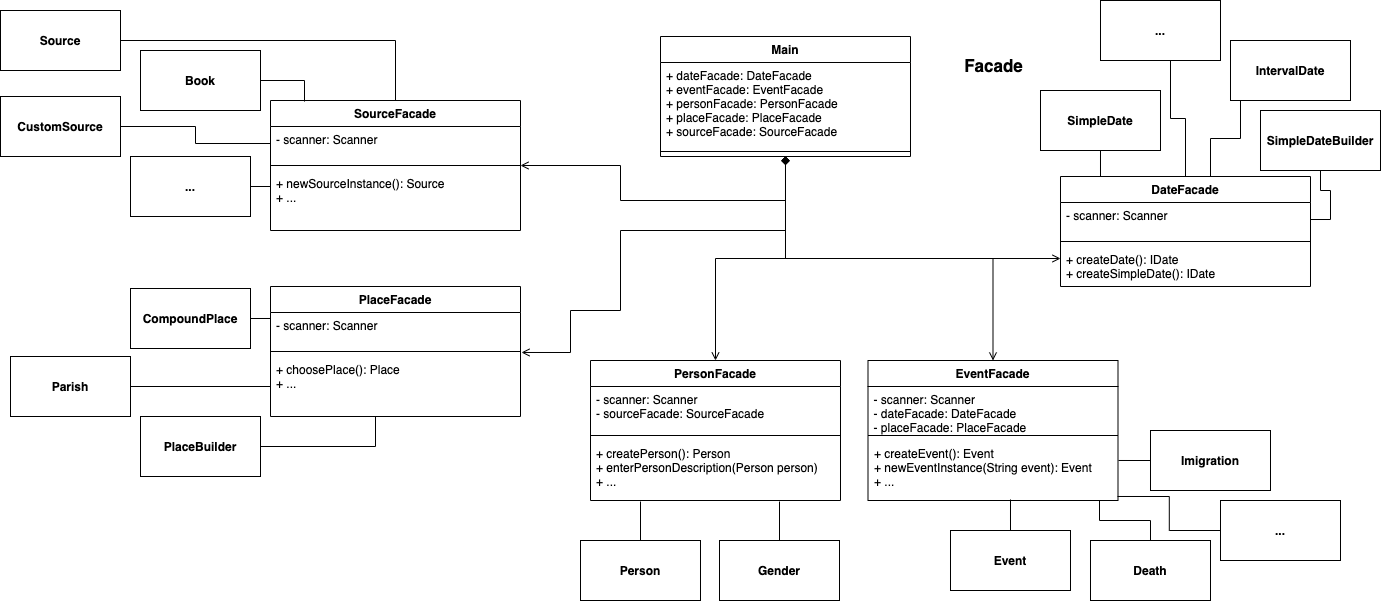

The diagram above was exported from draw.io. Its source (the exported page's mxGraphModel, read from the mxfile embedded in the PNG):
<mxGraphModel dx="-1695" dy="1079" grid="1" gridSize="10" guides="1" tooltips="1" connect="1" arrows="1" fold="1" page="1" pageScale="1" pageWidth="827" pageHeight="1169" math="0" shadow="0">
  <root>
    <mxCell id="Z5xQjh8iyE3yHMlRnnD0-0" />
    <mxCell id="Z5xQjh8iyE3yHMlRnnD0-1" parent="Z5xQjh8iyE3yHMlRnnD0-0" />
    <mxCell id="9Ypex_SYHo2M70ADcQHS-8" style="edgeStyle=orthogonalEdgeStyle;rounded=0;orthogonalLoop=1;jettySize=auto;html=1;startArrow=diamond;startFill=1;endArrow=open;endFill=0;entryX=0;entryY=0.3;entryDx=0;entryDy=0;entryPerimeter=0;exitX=0.5;exitY=1;exitDx=0;exitDy=0;" edge="1" parent="Z5xQjh8iyE3yHMlRnnD0-1" source="zL1FWW_04B5-KhJHzKN4-1" target="9Ypex_SYHo2M70ADcQHS-16">
      <mxGeometry relative="1" as="geometry">
        <mxPoint x="3770.5" y="314" as="targetPoint" />
        <mxPoint x="3510" y="216" as="sourcePoint" />
      </mxGeometry>
    </mxCell>
    <mxCell id="9Ypex_SYHo2M70ADcQHS-13" value="DateFacade" style="swimlane;fontStyle=1;align=center;verticalAlign=top;childLayout=stackLayout;horizontal=1;startSize=26;horizontalStack=0;resizeParent=1;resizeParentMax=0;resizeLast=0;collapsible=1;marginBottom=0;" vertex="1" parent="Z5xQjh8iyE3yHMlRnnD0-1">
      <mxGeometry x="3800" y="216" width="250" height="110" as="geometry" />
    </mxCell>
    <mxCell id="9Ypex_SYHo2M70ADcQHS-14" value="- scanner: Scanner" style="text;strokeColor=none;fillColor=none;align=left;verticalAlign=top;spacingLeft=4;spacingRight=4;overflow=hidden;rotatable=0;points=[[0,0.5],[1,0.5]];portConstraint=eastwest;" vertex="1" parent="9Ypex_SYHo2M70ADcQHS-13">
      <mxGeometry y="26" width="250" height="34" as="geometry" />
    </mxCell>
    <mxCell id="9Ypex_SYHo2M70ADcQHS-15" value="" style="line;strokeWidth=1;fillColor=none;align=left;verticalAlign=middle;spacingTop=-1;spacingLeft=3;spacingRight=3;rotatable=0;labelPosition=right;points=[];portConstraint=eastwest;" vertex="1" parent="9Ypex_SYHo2M70ADcQHS-13">
      <mxGeometry y="60" width="250" height="10" as="geometry" />
    </mxCell>
    <mxCell id="9Ypex_SYHo2M70ADcQHS-16" value="+ createDate(): IDate&lt;br&gt;+ createSimpleDate(): IDate" style="text;strokeColor=none;fillColor=none;align=left;verticalAlign=top;spacingLeft=4;spacingRight=4;overflow=hidden;rotatable=0;points=[[0,0.5],[1,0.5]];portConstraint=eastwest;fontStyle=0;html=1;" vertex="1" parent="9Ypex_SYHo2M70ADcQHS-13">
      <mxGeometry y="70" width="250" height="40" as="geometry" />
    </mxCell>
    <mxCell id="zL1FWW_04B5-KhJHzKN4-0" value="Facade" style="text;html=1;align=center;verticalAlign=middle;resizable=0;points=[];autosize=1;strokeColor=none;fillColor=none;fontSize=17;fontStyle=1" vertex="1" parent="Z5xQjh8iyE3yHMlRnnD0-1">
      <mxGeometry x="3697.5" y="90" width="70" height="30" as="geometry" />
    </mxCell>
    <mxCell id="zL1FWW_04B5-KhJHzKN4-1" value="Main" style="swimlane;fontStyle=1;align=center;verticalAlign=top;childLayout=stackLayout;horizontal=1;startSize=26;horizontalStack=0;resizeParent=1;resizeParentMax=0;resizeLast=0;collapsible=1;marginBottom=0;" vertex="1" parent="Z5xQjh8iyE3yHMlRnnD0-1">
      <mxGeometry x="3400" y="76" width="250" height="120" as="geometry" />
    </mxCell>
    <mxCell id="zL1FWW_04B5-KhJHzKN4-2" value="+ dateFacade: DateFacade&#10;+ eventFacade: EventFacade&#10;+ personFacade: PersonFacade&#10;+ placeFacade: PlaceFacade&#10;+ sourceFacade: SourceFacade" style="text;strokeColor=none;fillColor=none;align=left;verticalAlign=top;spacingLeft=4;spacingRight=4;overflow=hidden;rotatable=0;points=[[0,0.5],[1,0.5]];portConstraint=eastwest;" vertex="1" parent="zL1FWW_04B5-KhJHzKN4-1">
      <mxGeometry y="26" width="250" height="84" as="geometry" />
    </mxCell>
    <mxCell id="zL1FWW_04B5-KhJHzKN4-3" value="" style="line;strokeWidth=1;fillColor=none;align=left;verticalAlign=middle;spacingTop=-1;spacingLeft=3;spacingRight=3;rotatable=0;labelPosition=right;points=[];portConstraint=eastwest;" vertex="1" parent="zL1FWW_04B5-KhJHzKN4-1">
      <mxGeometry y="110" width="250" height="10" as="geometry" />
    </mxCell>
    <mxCell id="zL1FWW_04B5-KhJHzKN4-14" style="edgeStyle=orthogonalEdgeStyle;rounded=0;orthogonalLoop=1;jettySize=auto;html=1;entryX=0.5;entryY=1;entryDx=0;entryDy=0;startArrow=open;startFill=0;endArrow=diamond;endFill=1;" edge="1" parent="Z5xQjh8iyE3yHMlRnnD0-1" source="zL1FWW_04B5-KhJHzKN4-5" target="zL1FWW_04B5-KhJHzKN4-1">
      <mxGeometry relative="1" as="geometry" />
    </mxCell>
    <mxCell id="zL1FWW_04B5-KhJHzKN4-5" value="EventFacade" style="swimlane;fontStyle=1;align=center;verticalAlign=top;childLayout=stackLayout;horizontal=1;startSize=26;horizontalStack=0;resizeParent=1;resizeParentMax=0;resizeLast=0;collapsible=1;marginBottom=0;" vertex="1" parent="Z5xQjh8iyE3yHMlRnnD0-1">
      <mxGeometry x="3607.5" y="400" width="250" height="140" as="geometry" />
    </mxCell>
    <mxCell id="zL1FWW_04B5-KhJHzKN4-6" value="- scanner: Scanner&#10;- dateFacade: DateFacade&#10;- placeFacade: PlaceFacade" style="text;strokeColor=none;fillColor=none;align=left;verticalAlign=top;spacingLeft=4;spacingRight=4;overflow=hidden;rotatable=0;points=[[0,0.5],[1,0.5]];portConstraint=eastwest;" vertex="1" parent="zL1FWW_04B5-KhJHzKN4-5">
      <mxGeometry y="26" width="250" height="44" as="geometry" />
    </mxCell>
    <mxCell id="zL1FWW_04B5-KhJHzKN4-7" value="" style="line;strokeWidth=1;fillColor=none;align=left;verticalAlign=middle;spacingTop=-1;spacingLeft=3;spacingRight=3;rotatable=0;labelPosition=right;points=[];portConstraint=eastwest;" vertex="1" parent="zL1FWW_04B5-KhJHzKN4-5">
      <mxGeometry y="70" width="250" height="10" as="geometry" />
    </mxCell>
    <mxCell id="zL1FWW_04B5-KhJHzKN4-8" value="+ createEvent(): Event&lt;br&gt;+ newEventInstance(String event): Event&lt;br&gt;+ ..." style="text;strokeColor=none;fillColor=none;align=left;verticalAlign=top;spacingLeft=4;spacingRight=4;overflow=hidden;rotatable=0;points=[[0,0.5],[1,0.5]];portConstraint=eastwest;fontStyle=0;html=1;" vertex="1" parent="zL1FWW_04B5-KhJHzKN4-5">
      <mxGeometry y="80" width="250" height="60" as="geometry" />
    </mxCell>
    <mxCell id="zL1FWW_04B5-KhJHzKN4-13" style="edgeStyle=orthogonalEdgeStyle;rounded=0;orthogonalLoop=1;jettySize=auto;html=1;entryX=0.5;entryY=1;entryDx=0;entryDy=0;endArrow=diamond;endFill=1;startArrow=open;startFill=0;" edge="1" parent="Z5xQjh8iyE3yHMlRnnD0-1" source="zL1FWW_04B5-KhJHzKN4-9" target="zL1FWW_04B5-KhJHzKN4-1">
      <mxGeometry relative="1" as="geometry" />
    </mxCell>
    <mxCell id="zL1FWW_04B5-KhJHzKN4-9" value="PersonFacade" style="swimlane;fontStyle=1;align=center;verticalAlign=top;childLayout=stackLayout;horizontal=1;startSize=26;horizontalStack=0;resizeParent=1;resizeParentMax=0;resizeLast=0;collapsible=1;marginBottom=0;" vertex="1" parent="Z5xQjh8iyE3yHMlRnnD0-1">
      <mxGeometry x="3330" y="400" width="250" height="140" as="geometry" />
    </mxCell>
    <mxCell id="zL1FWW_04B5-KhJHzKN4-10" value="- scanner: Scanner&#10;- sourceFacade: SourceFacade" style="text;strokeColor=none;fillColor=none;align=left;verticalAlign=top;spacingLeft=4;spacingRight=4;overflow=hidden;rotatable=0;points=[[0,0.5],[1,0.5]];portConstraint=eastwest;" vertex="1" parent="zL1FWW_04B5-KhJHzKN4-9">
      <mxGeometry y="26" width="250" height="44" as="geometry" />
    </mxCell>
    <mxCell id="zL1FWW_04B5-KhJHzKN4-11" value="" style="line;strokeWidth=1;fillColor=none;align=left;verticalAlign=middle;spacingTop=-1;spacingLeft=3;spacingRight=3;rotatable=0;labelPosition=right;points=[];portConstraint=eastwest;" vertex="1" parent="zL1FWW_04B5-KhJHzKN4-9">
      <mxGeometry y="70" width="250" height="10" as="geometry" />
    </mxCell>
    <mxCell id="zL1FWW_04B5-KhJHzKN4-12" value="+ createPerson(): Person&lt;br&gt;+ enterPersonDescription(Person person)&lt;br&gt;+ ..." style="text;strokeColor=none;fillColor=none;align=left;verticalAlign=top;spacingLeft=4;spacingRight=4;overflow=hidden;rotatable=0;points=[[0,0.5],[1,0.5]];portConstraint=eastwest;fontStyle=0;html=1;" vertex="1" parent="zL1FWW_04B5-KhJHzKN4-9">
      <mxGeometry y="80" width="250" height="60" as="geometry" />
    </mxCell>
    <mxCell id="zL1FWW_04B5-KhJHzKN4-23" style="edgeStyle=orthogonalEdgeStyle;rounded=0;orthogonalLoop=1;jettySize=auto;html=1;entryX=0.5;entryY=1;entryDx=0;entryDy=0;startArrow=open;startFill=0;endArrow=diamond;endFill=1;exitX=1.004;exitY=-0.067;exitDx=0;exitDy=0;exitPerimeter=0;" edge="1" parent="Z5xQjh8iyE3yHMlRnnD0-1" source="zL1FWW_04B5-KhJHzKN4-18" target="zL1FWW_04B5-KhJHzKN4-1">
      <mxGeometry relative="1" as="geometry">
        <mxPoint x="3330" y="345" as="sourcePoint" />
        <Array as="points">
          <mxPoint x="3310" y="392" />
          <mxPoint x="3310" y="350" />
          <mxPoint x="3360" y="350" />
          <mxPoint x="3360" y="270" />
          <mxPoint x="3525" y="270" />
        </Array>
      </mxGeometry>
    </mxCell>
    <mxCell id="zL1FWW_04B5-KhJHzKN4-15" value="PlaceFacade" style="swimlane;fontStyle=1;align=center;verticalAlign=top;childLayout=stackLayout;horizontal=1;startSize=26;horizontalStack=0;resizeParent=1;resizeParentMax=0;resizeLast=0;collapsible=1;marginBottom=0;" vertex="1" parent="Z5xQjh8iyE3yHMlRnnD0-1">
      <mxGeometry x="3010" y="326" width="250" height="130" as="geometry" />
    </mxCell>
    <mxCell id="zL1FWW_04B5-KhJHzKN4-16" value="- scanner: Scanner" style="text;strokeColor=none;fillColor=none;align=left;verticalAlign=top;spacingLeft=4;spacingRight=4;overflow=hidden;rotatable=0;points=[[0,0.5],[1,0.5]];portConstraint=eastwest;" vertex="1" parent="zL1FWW_04B5-KhJHzKN4-15">
      <mxGeometry y="26" width="250" height="34" as="geometry" />
    </mxCell>
    <mxCell id="zL1FWW_04B5-KhJHzKN4-17" value="" style="line;strokeWidth=1;fillColor=none;align=left;verticalAlign=middle;spacingTop=-1;spacingLeft=3;spacingRight=3;rotatable=0;labelPosition=right;points=[];portConstraint=eastwest;" vertex="1" parent="zL1FWW_04B5-KhJHzKN4-15">
      <mxGeometry y="60" width="250" height="10" as="geometry" />
    </mxCell>
    <mxCell id="zL1FWW_04B5-KhJHzKN4-18" value="+ choosePlace(): Place&lt;br&gt;+ ..." style="text;strokeColor=none;fillColor=none;align=left;verticalAlign=top;spacingLeft=4;spacingRight=4;overflow=hidden;rotatable=0;points=[[0,0.5],[1,0.5]];portConstraint=eastwest;fontStyle=0;html=1;" vertex="1" parent="zL1FWW_04B5-KhJHzKN4-15">
      <mxGeometry y="70" width="250" height="60" as="geometry" />
    </mxCell>
    <mxCell id="zL1FWW_04B5-KhJHzKN4-19" value="SourceFacade" style="swimlane;fontStyle=1;align=center;verticalAlign=top;childLayout=stackLayout;horizontal=1;startSize=26;horizontalStack=0;resizeParent=1;resizeParentMax=0;resizeLast=0;collapsible=1;marginBottom=0;" vertex="1" parent="Z5xQjh8iyE3yHMlRnnD0-1">
      <mxGeometry x="3010" y="140" width="250" height="130" as="geometry" />
    </mxCell>
    <mxCell id="zL1FWW_04B5-KhJHzKN4-20" value="- scanner: Scanner" style="text;strokeColor=none;fillColor=none;align=left;verticalAlign=top;spacingLeft=4;spacingRight=4;overflow=hidden;rotatable=0;points=[[0,0.5],[1,0.5]];portConstraint=eastwest;" vertex="1" parent="zL1FWW_04B5-KhJHzKN4-19">
      <mxGeometry y="26" width="250" height="34" as="geometry" />
    </mxCell>
    <mxCell id="zL1FWW_04B5-KhJHzKN4-21" value="" style="line;strokeWidth=1;fillColor=none;align=left;verticalAlign=middle;spacingTop=-1;spacingLeft=3;spacingRight=3;rotatable=0;labelPosition=right;points=[];portConstraint=eastwest;" vertex="1" parent="zL1FWW_04B5-KhJHzKN4-19">
      <mxGeometry y="60" width="250" height="10" as="geometry" />
    </mxCell>
    <mxCell id="zL1FWW_04B5-KhJHzKN4-22" value="+ newSourceInstance(): Source&lt;br&gt;+ ..." style="text;strokeColor=none;fillColor=none;align=left;verticalAlign=top;spacingLeft=4;spacingRight=4;overflow=hidden;rotatable=0;points=[[0,0.5],[1,0.5]];portConstraint=eastwest;fontStyle=0;html=1;" vertex="1" parent="zL1FWW_04B5-KhJHzKN4-19">
      <mxGeometry y="70" width="250" height="60" as="geometry" />
    </mxCell>
    <mxCell id="zL1FWW_04B5-KhJHzKN4-24" style="edgeStyle=orthogonalEdgeStyle;rounded=0;orthogonalLoop=1;jettySize=auto;html=1;entryX=0.5;entryY=1;entryDx=0;entryDy=0;startArrow=open;startFill=0;endArrow=diamond;endFill=1;exitX=1;exitY=0.5;exitDx=0;exitDy=0;" edge="1" parent="Z5xQjh8iyE3yHMlRnnD0-1" source="zL1FWW_04B5-KhJHzKN4-19" target="zL1FWW_04B5-KhJHzKN4-1">
      <mxGeometry relative="1" as="geometry">
        <mxPoint x="3271" y="401.98" as="sourcePoint" />
        <mxPoint x="3535" y="206" as="targetPoint" />
        <Array as="points">
          <mxPoint x="3360" y="205" />
          <mxPoint x="3360" y="240" />
          <mxPoint x="3525" y="240" />
        </Array>
      </mxGeometry>
    </mxCell>
    <mxCell id="zL1FWW_04B5-KhJHzKN4-46" style="edgeStyle=orthogonalEdgeStyle;rounded=0;orthogonalLoop=1;jettySize=auto;html=1;startArrow=none;startFill=0;endArrow=none;endFill=0;" edge="1" parent="Z5xQjh8iyE3yHMlRnnD0-1" source="zL1FWW_04B5-KhJHzKN4-25" target="zL1FWW_04B5-KhJHzKN4-19">
      <mxGeometry relative="1" as="geometry" />
    </mxCell>
    <mxCell id="zL1FWW_04B5-KhJHzKN4-25" value="&lt;b&gt;Source&lt;/b&gt;" style="rounded=0;whiteSpace=wrap;html=1;" vertex="1" parent="Z5xQjh8iyE3yHMlRnnD0-1">
      <mxGeometry x="2740" y="50" width="120" height="60" as="geometry" />
    </mxCell>
    <mxCell id="zL1FWW_04B5-KhJHzKN4-43" style="edgeStyle=orthogonalEdgeStyle;rounded=0;orthogonalLoop=1;jettySize=auto;html=1;entryX=0;entryY=0.5;entryDx=0;entryDy=0;startArrow=none;startFill=0;endArrow=none;endFill=0;" edge="1" parent="Z5xQjh8iyE3yHMlRnnD0-1" source="zL1FWW_04B5-KhJHzKN4-26" target="zL1FWW_04B5-KhJHzKN4-20">
      <mxGeometry relative="1" as="geometry" />
    </mxCell>
    <mxCell id="zL1FWW_04B5-KhJHzKN4-26" value="&lt;b&gt;CustomSource&lt;/b&gt;" style="rounded=0;whiteSpace=wrap;html=1;" vertex="1" parent="Z5xQjh8iyE3yHMlRnnD0-1">
      <mxGeometry x="2740" y="136" width="120" height="60" as="geometry" />
    </mxCell>
    <mxCell id="zL1FWW_04B5-KhJHzKN4-45" style="edgeStyle=orthogonalEdgeStyle;rounded=0;orthogonalLoop=1;jettySize=auto;html=1;entryX=0.136;entryY=0.008;entryDx=0;entryDy=0;entryPerimeter=0;startArrow=none;startFill=0;endArrow=none;endFill=0;" edge="1" parent="Z5xQjh8iyE3yHMlRnnD0-1" source="zL1FWW_04B5-KhJHzKN4-27" target="zL1FWW_04B5-KhJHzKN4-19">
      <mxGeometry relative="1" as="geometry" />
    </mxCell>
    <mxCell id="zL1FWW_04B5-KhJHzKN4-27" value="&lt;b&gt;Book&lt;/b&gt;" style="rounded=0;whiteSpace=wrap;html=1;" vertex="1" parent="Z5xQjh8iyE3yHMlRnnD0-1">
      <mxGeometry x="2880" y="90" width="120" height="60" as="geometry" />
    </mxCell>
    <mxCell id="zL1FWW_04B5-KhJHzKN4-44" style="edgeStyle=orthogonalEdgeStyle;rounded=0;orthogonalLoop=1;jettySize=auto;html=1;startArrow=none;startFill=0;endArrow=none;endFill=0;" edge="1" parent="Z5xQjh8iyE3yHMlRnnD0-1" source="zL1FWW_04B5-KhJHzKN4-28" target="zL1FWW_04B5-KhJHzKN4-22">
      <mxGeometry relative="1" as="geometry" />
    </mxCell>
    <mxCell id="zL1FWW_04B5-KhJHzKN4-28" value="&lt;b&gt;...&lt;/b&gt;" style="rounded=0;whiteSpace=wrap;html=1;" vertex="1" parent="Z5xQjh8iyE3yHMlRnnD0-1">
      <mxGeometry x="2870" y="196" width="120" height="60" as="geometry" />
    </mxCell>
    <mxCell id="zL1FWW_04B5-KhJHzKN4-48" style="edgeStyle=orthogonalEdgeStyle;rounded=0;orthogonalLoop=1;jettySize=auto;html=1;startArrow=none;startFill=0;endArrow=none;endFill=0;" edge="1" parent="Z5xQjh8iyE3yHMlRnnD0-1" source="zL1FWW_04B5-KhJHzKN4-29" target="zL1FWW_04B5-KhJHzKN4-18">
      <mxGeometry relative="1" as="geometry" />
    </mxCell>
    <mxCell id="zL1FWW_04B5-KhJHzKN4-29" value="&lt;b&gt;Parish&lt;/b&gt;" style="rounded=0;whiteSpace=wrap;html=1;" vertex="1" parent="Z5xQjh8iyE3yHMlRnnD0-1">
      <mxGeometry x="2750" y="396" width="120" height="60" as="geometry" />
    </mxCell>
    <mxCell id="zL1FWW_04B5-KhJHzKN4-50" style="edgeStyle=orthogonalEdgeStyle;rounded=0;orthogonalLoop=1;jettySize=auto;html=1;entryX=0.42;entryY=1;entryDx=0;entryDy=0;entryPerimeter=0;startArrow=none;startFill=0;endArrow=none;endFill=0;" edge="1" parent="Z5xQjh8iyE3yHMlRnnD0-1" source="zL1FWW_04B5-KhJHzKN4-30" target="zL1FWW_04B5-KhJHzKN4-18">
      <mxGeometry relative="1" as="geometry" />
    </mxCell>
    <mxCell id="zL1FWW_04B5-KhJHzKN4-30" value="&lt;b&gt;PlaceBuilder&lt;/b&gt;" style="rounded=0;whiteSpace=wrap;html=1;" vertex="1" parent="Z5xQjh8iyE3yHMlRnnD0-1">
      <mxGeometry x="2880" y="456" width="120" height="60" as="geometry" />
    </mxCell>
    <mxCell id="zL1FWW_04B5-KhJHzKN4-47" style="edgeStyle=orthogonalEdgeStyle;rounded=0;orthogonalLoop=1;jettySize=auto;html=1;entryX=0;entryY=0.176;entryDx=0;entryDy=0;entryPerimeter=0;startArrow=none;startFill=0;endArrow=none;endFill=0;" edge="1" parent="Z5xQjh8iyE3yHMlRnnD0-1" source="zL1FWW_04B5-KhJHzKN4-31" target="zL1FWW_04B5-KhJHzKN4-16">
      <mxGeometry relative="1" as="geometry" />
    </mxCell>
    <mxCell id="zL1FWW_04B5-KhJHzKN4-31" value="&lt;b&gt;CompoundPlace&lt;/b&gt;" style="rounded=0;whiteSpace=wrap;html=1;" vertex="1" parent="Z5xQjh8iyE3yHMlRnnD0-1">
      <mxGeometry x="2870" y="328" width="120" height="60" as="geometry" />
    </mxCell>
    <mxCell id="zL1FWW_04B5-KhJHzKN4-51" style="edgeStyle=orthogonalEdgeStyle;rounded=0;orthogonalLoop=1;jettySize=auto;html=1;entryX=0.2;entryY=1.017;entryDx=0;entryDy=0;entryPerimeter=0;startArrow=none;startFill=0;endArrow=none;endFill=0;" edge="1" parent="Z5xQjh8iyE3yHMlRnnD0-1" source="zL1FWW_04B5-KhJHzKN4-33" target="zL1FWW_04B5-KhJHzKN4-12">
      <mxGeometry relative="1" as="geometry" />
    </mxCell>
    <mxCell id="zL1FWW_04B5-KhJHzKN4-33" value="&lt;b&gt;Person&lt;/b&gt;" style="rounded=0;whiteSpace=wrap;html=1;" vertex="1" parent="Z5xQjh8iyE3yHMlRnnD0-1">
      <mxGeometry x="3320" y="580" width="120" height="60" as="geometry" />
    </mxCell>
    <mxCell id="zL1FWW_04B5-KhJHzKN4-53" style="edgeStyle=orthogonalEdgeStyle;rounded=0;orthogonalLoop=1;jettySize=auto;html=1;entryX=0.756;entryY=1.017;entryDx=0;entryDy=0;entryPerimeter=0;startArrow=none;startFill=0;endArrow=none;endFill=0;" edge="1" parent="Z5xQjh8iyE3yHMlRnnD0-1" source="zL1FWW_04B5-KhJHzKN4-34" target="zL1FWW_04B5-KhJHzKN4-12">
      <mxGeometry relative="1" as="geometry" />
    </mxCell>
    <mxCell id="zL1FWW_04B5-KhJHzKN4-34" value="&lt;b&gt;Gender&lt;/b&gt;" style="rounded=0;whiteSpace=wrap;html=1;" vertex="1" parent="Z5xQjh8iyE3yHMlRnnD0-1">
      <mxGeometry x="3459" y="580" width="120" height="60" as="geometry" />
    </mxCell>
    <mxCell id="zL1FWW_04B5-KhJHzKN4-54" style="edgeStyle=orthogonalEdgeStyle;rounded=0;orthogonalLoop=1;jettySize=auto;html=1;entryX=0.57;entryY=0.983;entryDx=0;entryDy=0;entryPerimeter=0;startArrow=none;startFill=0;endArrow=none;endFill=0;" edge="1" parent="Z5xQjh8iyE3yHMlRnnD0-1" source="zL1FWW_04B5-KhJHzKN4-35" target="zL1FWW_04B5-KhJHzKN4-8">
      <mxGeometry relative="1" as="geometry" />
    </mxCell>
    <mxCell id="zL1FWW_04B5-KhJHzKN4-35" value="&lt;b&gt;Event&lt;/b&gt;" style="rounded=0;whiteSpace=wrap;html=1;" vertex="1" parent="Z5xQjh8iyE3yHMlRnnD0-1">
      <mxGeometry x="3690" y="570" width="120" height="60" as="geometry" />
    </mxCell>
    <mxCell id="zL1FWW_04B5-KhJHzKN4-55" style="edgeStyle=orthogonalEdgeStyle;rounded=0;orthogonalLoop=1;jettySize=auto;html=1;entryX=0.926;entryY=1;entryDx=0;entryDy=0;entryPerimeter=0;startArrow=none;startFill=0;endArrow=none;endFill=0;" edge="1" parent="Z5xQjh8iyE3yHMlRnnD0-1" source="zL1FWW_04B5-KhJHzKN4-36" target="zL1FWW_04B5-KhJHzKN4-8">
      <mxGeometry relative="1" as="geometry" />
    </mxCell>
    <mxCell id="zL1FWW_04B5-KhJHzKN4-36" value="&lt;b&gt;Death&lt;/b&gt;" style="rounded=0;whiteSpace=wrap;html=1;" vertex="1" parent="Z5xQjh8iyE3yHMlRnnD0-1">
      <mxGeometry x="3830" y="580" width="120" height="60" as="geometry" />
    </mxCell>
    <mxCell id="zL1FWW_04B5-KhJHzKN4-56" style="edgeStyle=orthogonalEdgeStyle;rounded=0;orthogonalLoop=1;jettySize=auto;html=1;entryX=1.002;entryY=0.333;entryDx=0;entryDy=0;entryPerimeter=0;startArrow=none;startFill=0;endArrow=none;endFill=0;" edge="1" parent="Z5xQjh8iyE3yHMlRnnD0-1" source="zL1FWW_04B5-KhJHzKN4-37" target="zL1FWW_04B5-KhJHzKN4-8">
      <mxGeometry relative="1" as="geometry" />
    </mxCell>
    <mxCell id="zL1FWW_04B5-KhJHzKN4-37" value="&lt;b&gt;Imigration&lt;/b&gt;" style="rounded=0;whiteSpace=wrap;html=1;" vertex="1" parent="Z5xQjh8iyE3yHMlRnnD0-1">
      <mxGeometry x="3890" y="470" width="120" height="60" as="geometry" />
    </mxCell>
    <mxCell id="zL1FWW_04B5-KhJHzKN4-57" style="edgeStyle=orthogonalEdgeStyle;rounded=0;orthogonalLoop=1;jettySize=auto;html=1;entryX=0.998;entryY=0.933;entryDx=0;entryDy=0;entryPerimeter=0;startArrow=none;startFill=0;endArrow=none;endFill=0;" edge="1" parent="Z5xQjh8iyE3yHMlRnnD0-1" source="zL1FWW_04B5-KhJHzKN4-38" target="zL1FWW_04B5-KhJHzKN4-8">
      <mxGeometry relative="1" as="geometry" />
    </mxCell>
    <mxCell id="zL1FWW_04B5-KhJHzKN4-38" value="&lt;b&gt;...&lt;/b&gt;" style="rounded=0;whiteSpace=wrap;html=1;" vertex="1" parent="Z5xQjh8iyE3yHMlRnnD0-1">
      <mxGeometry x="3960" y="540" width="120" height="60" as="geometry" />
    </mxCell>
    <mxCell id="zL1FWW_04B5-KhJHzKN4-58" style="edgeStyle=orthogonalEdgeStyle;rounded=0;orthogonalLoop=1;jettySize=auto;html=1;entryX=0.16;entryY=0;entryDx=0;entryDy=0;entryPerimeter=0;startArrow=none;startFill=0;endArrow=none;endFill=0;" edge="1" parent="Z5xQjh8iyE3yHMlRnnD0-1" source="zL1FWW_04B5-KhJHzKN4-39" target="9Ypex_SYHo2M70ADcQHS-13">
      <mxGeometry relative="1" as="geometry" />
    </mxCell>
    <mxCell id="zL1FWW_04B5-KhJHzKN4-39" value="&lt;b&gt;SimpleDate&lt;/b&gt;" style="rounded=0;whiteSpace=wrap;html=1;" vertex="1" parent="Z5xQjh8iyE3yHMlRnnD0-1">
      <mxGeometry x="3780" y="130" width="120" height="60" as="geometry" />
    </mxCell>
    <mxCell id="zL1FWW_04B5-KhJHzKN4-60" style="edgeStyle=orthogonalEdgeStyle;rounded=0;orthogonalLoop=1;jettySize=auto;html=1;entryX=0.6;entryY=0;entryDx=0;entryDy=0;entryPerimeter=0;startArrow=none;startFill=0;endArrow=none;endFill=0;" edge="1" parent="Z5xQjh8iyE3yHMlRnnD0-1" source="zL1FWW_04B5-KhJHzKN4-40" target="9Ypex_SYHo2M70ADcQHS-13">
      <mxGeometry relative="1" as="geometry">
        <Array as="points">
          <mxPoint x="3980" y="178" />
          <mxPoint x="3950" y="178" />
        </Array>
      </mxGeometry>
    </mxCell>
    <mxCell id="zL1FWW_04B5-KhJHzKN4-40" value="&lt;b&gt;IntervalDate&lt;/b&gt;" style="rounded=0;whiteSpace=wrap;html=1;" vertex="1" parent="Z5xQjh8iyE3yHMlRnnD0-1">
      <mxGeometry x="3970" y="80" width="120" height="60" as="geometry" />
    </mxCell>
    <mxCell id="zL1FWW_04B5-KhJHzKN4-61" style="edgeStyle=orthogonalEdgeStyle;rounded=0;orthogonalLoop=1;jettySize=auto;html=1;entryX=1;entryY=0.5;entryDx=0;entryDy=0;startArrow=none;startFill=0;endArrow=none;endFill=0;" edge="1" parent="Z5xQjh8iyE3yHMlRnnD0-1" source="zL1FWW_04B5-KhJHzKN4-41" target="9Ypex_SYHo2M70ADcQHS-14">
      <mxGeometry relative="1" as="geometry" />
    </mxCell>
    <mxCell id="zL1FWW_04B5-KhJHzKN4-41" value="&lt;b&gt;SimpleDateBuilder&lt;/b&gt;" style="rounded=0;whiteSpace=wrap;html=1;" vertex="1" parent="Z5xQjh8iyE3yHMlRnnD0-1">
      <mxGeometry x="4000" y="150" width="120" height="60" as="geometry" />
    </mxCell>
    <mxCell id="zL1FWW_04B5-KhJHzKN4-59" style="edgeStyle=orthogonalEdgeStyle;rounded=0;orthogonalLoop=1;jettySize=auto;html=1;startArrow=none;startFill=0;endArrow=none;endFill=0;" edge="1" parent="Z5xQjh8iyE3yHMlRnnD0-1" source="zL1FWW_04B5-KhJHzKN4-42" target="9Ypex_SYHo2M70ADcQHS-13">
      <mxGeometry relative="1" as="geometry">
        <Array as="points">
          <mxPoint x="3910" y="158" />
          <mxPoint x="3925" y="158" />
        </Array>
      </mxGeometry>
    </mxCell>
    <mxCell id="zL1FWW_04B5-KhJHzKN4-42" value="&lt;b&gt;...&lt;/b&gt;" style="rounded=0;whiteSpace=wrap;html=1;" vertex="1" parent="Z5xQjh8iyE3yHMlRnnD0-1">
      <mxGeometry x="3840" y="40" width="120" height="60" as="geometry" />
    </mxCell>
  </root>
</mxGraphModel>